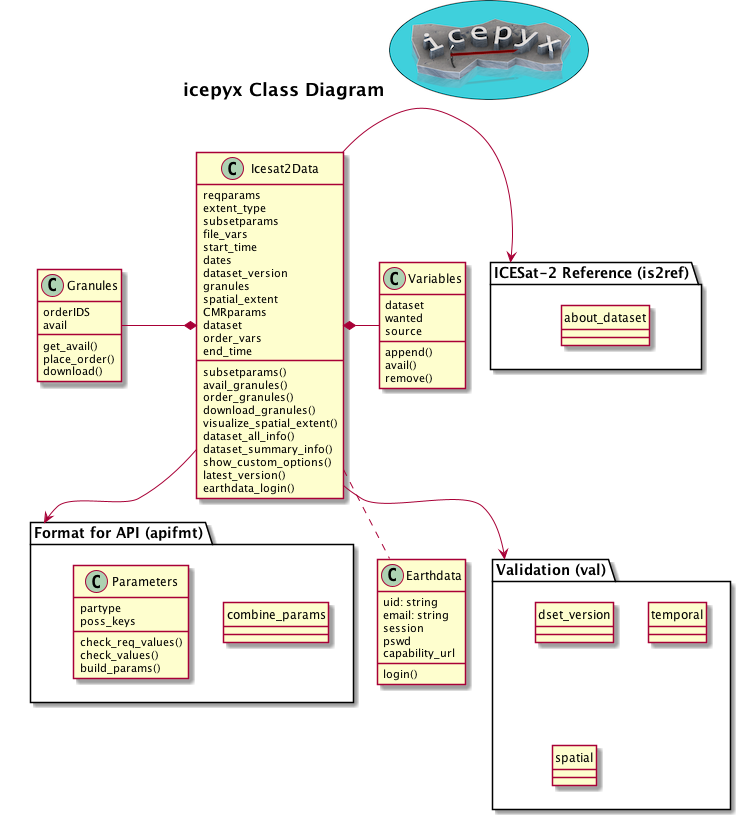

The diagram above was rendered by PlantUML. Its source (embedded in the PNG):
@startuml
title **icepyx Class Diagram** <img: ../_static/icepyx_v2_oval_tiny-uml.PNG>

class Icesat2Data {
    reqparams
    extent_type
    subsetparams
    file_vars
    start_time
    dates 
    dataset_version
    granules 
    spatial_extent
    CMRparams
    dataset 
    order_vars
    end_time
    subsetparams()
    avail_granules()
    order_granules()
    download_granules()
    visualize_spatial_extent()
    dataset_all_info()
    dataset_summary_info()
    show_custom_options()
    latest_version()
    earthdata_login()
}
class Earthdata {
    uid: string
    email: string
    session
    pswd
    capability_url
    login()
}

class Granules {
    orderIDS
    avail 
    get_avail()
    place_order()
    download()
}

class Variables {
    dataset
    wanted
    source
    append()
    avail()
    remove()
}


package "ICESat-2 Reference (is2ref)" {
    class about_dataset{

    }
    hide about_dataset circle
    



}

package "Validation (val)" {
    class dset_version {

    }
    hide dset_version circle

    class temporal {

    }
    hide temporal circle

    class spatial {

    }
    hide spatial circle
}





package "Format for API (apifmt)" {






    class combine_params {

    }
    hide combine_params circle

    class Parameters {
    partype 
    poss_keys
    check_req_values()
    check_values()
    build_params()
    }
}


Icesat2Data *-left- Granules 
Icesat2Data *-right- Variables 

Icesat2Data -right-> "ICESat-2 Reference (is2ref)"

Icesat2Data -right-> "Validation (val)"

Icesat2Data -left-> "Format for API (apifmt)"

Icesat2Data .down. Earthdata


Granules -[hidden]- "Format for API (apifmt)"
Earthdata -[hidden]- "Format for API (apifmt)"
"ICESat-2 Reference (is2ref)" -[hidden]- "Validation (val)"
@enduml